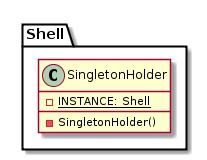

The diagram above was rendered by PlantUML. Its source (embedded in the PNG):
@startuml

    class Shell.SingletonHolder {
        {static} -INSTANCE: Shell
        -SingletonHolder()
    }

@enduml